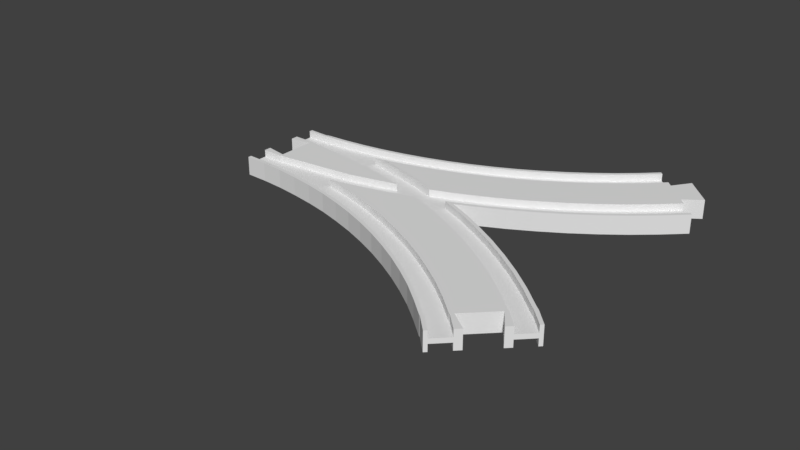 # Source: eight_L.blend  (saved by Blender 2.78.0; exported with 4.5.12 LTS)
import bpy
from mathutils import Matrix  # noqa: F401  (used for matrix-valued properties, if any)

bpy.ops.wm.read_factory_settings(use_empty=True)
scene = bpy.context.scene
scene.name = 'Scene'

# ---- collections
col_collection_1 = bpy.data.collections.new('Collection 1'); scene.collection.children.link(col_collection_1)

# ---- world
world_world = bpy.data.worlds.new('World'); scene.world = world_world
world_world.color = (0.05088, 0.05088, 0.05088)
world_world.use_sun_shadow = False
world_world.sun_shadow_jitter_overblur = 0.0
world_world.cycles.sampling_method = 'MANUAL'

# ---- meshes
me_circle_005 = bpy.data.meshes.new('Circle.005')
me_circle_005.from_pydata([(88.1, -216.2, 1.0), (78.66, -219.9, 1.0), (78.66, -219.9, 4.0), (88.1, -216.2, 4.0), (86.29, -208.3, 1.0), (75.97, -212.3, 1.0), (88.36, -215.5, 1.0), (67.78, -223.4, 1.0), (67.78, -223.4, 4.0), (79.17, -221.3, 4.0), (87.37, -218.1, 4.0), (92.84, -205.4, 1.0), (86.29, -208.3, 4.0), (75.97, -212.3, 4.0), (65.46, -215.8, 1.0), (56.74, -226.5, 1.0), (56.74, -226.5, 4.0), (68.22, -224.9, 4.0), (92.84, -205.4, 4.0), (65.46, -215.8, 4.0), (79.02, -190.8, 4.0), (69.56, -194.4, 4.0), (54.79, -218.7, 1.0), (45.55, -229.0, 1.0), (45.55, -229.0, 4.0), (57.1, -228.0, 4.0), (79.17, -221.3, 0.0), (87.37, -218.1, 0.0), (88.29, -186.7, 4.0), (93.03, -205.0, 4.0), (54.79, -218.7, 4.0), (59.94, -197.6, 4.0), (79.02, -190.8, 1.0), (69.56, -194.4, 1.0), (43.99, -221.2, 1.0), (34.26, -231.0, 1.0), (34.26, -231.0, 4.0), (45.85, -230.5, 4.0), (68.22, -224.9, 0.0), (97.34, -182.1, 4.0), (88.29, -186.7, 1.0), (43.99, -221.2, 4.0), (50.17, -200.3, 4.0), (59.94, -197.6, 1.0), (75.96, -183.4, 1.0), (66.87, -186.9, 1.0), (33.09, -223.1, 1.0), (22.89, -232.4, 1.0), (22.89, -232.4, 4.0), (34.48, -232.5, 4.0), (57.1, -228.0, 0.0), (106.2, -177.1, 4.0), (97.34, -182.1, 1.0), (84.86, -179.4, 1.0), (33.09, -223.1, 4.0), (40.28, -202.5, 4.0), (50.17, -200.3, 1.0), (57.62, -189.9, 1.0), (75.96, -183.4, 4.0), (66.87, -186.9, 4.0), (22.1, -224.4, 1.0), (11.46, -233.2, 1.0), (11.46, -233.2, 4.0), (23.03, -233.9, 4.0), (45.85, -230.5, 0.0), (110.4, -174.4, 4.0), (110.1, -174.9, 4.0), (106.2, -177.1, 1.0), (93.57, -175.1, 1.0), (84.86, -179.4, 4.0), (22.1, -224.4, 4.0), (30.3, -204.3, 4.0), (40.28, -202.5, 1.0), (48.23, -192.5, 1.0), (57.62, -189.9, 4.0), (75.38, -182.0, 4.0), (66.36, -185.5, 4.0), (11.06, -225.2, 1.0), (9.0, -233.5, 1.0), (9.0, -233.5, 4.0), (11.53, -234.7, 4.0), (34.48, -232.5, 0.0), (110.4, -174.4, 1.0), (102.0, -170.2, 1.0), (93.57, -175.1, 4.0), (84.22, -178.1, 4.0), (11.06, -225.2, 4.0), (20.24, -205.5, 4.0), (30.3, -204.3, 1.0), (38.72, -194.7, 1.0), (48.23, -192.5, 4.0), (57.18, -188.5, 4.0), (9.0, -225.5, 1.0), (0.2499, -233.5, 1.0), (0.2499, -233.5, 4.0), (9.0, -235.0, 4.0), (23.03, -233.9, 0.0), (110.3, -165.0, 1.0), (102.0, -170.2, 4.0), (92.86, -173.7, 4.0), (9.0, -225.5, 4.0), (10.13, -206.2, 4.0), (20.24, -205.5, 1.0), (29.12, -196.3, 1.0), (38.72, -194.7, 4.0), (47.86, -191.1, 4.0), (75.38, -182.0, 0.0), (66.36, -185.5, 0.0), (0.25, -225.5, 1.0), (0.2499, -235.0, 4.0), (0.25, -225.5, 4.0), (0.25, -222.5, 4.0), (0.25, -222.5, 0.0), (0.2499, -235.0, 0.0), (11.53, -234.7, 0.0), (118.2, -159.4, 1.0), (116.7, -165.5, 1.0), (110.3, -165.0, 4.0), (101.3, -169.0, 4.0), (84.22, -178.1, 0.0), (9.0, -206.5, 4.0), (9.25, -208.0, 4.0), (9.25, -224.0, 4.0), (10.13, -206.2, 1.0), (19.45, -197.5, 1.0), (29.12, -196.3, 4.0), (38.43, -193.2, 4.0), (57.18, -188.5, 0.0), (9.0, -235.0, 0.0), (9.25, -224.0, 0.0), (125.9, -153.4, 1.0), (118.2, -159.4, 4.0), (109.4, -163.8, 4.0), (92.86, -173.7, 0.0), (9.0, -206.5, 1.0), (0.25, -206.5, 4.0), (0.25, -209.5, 4.0), (9.25, -208.0, 0.0), (9.739, -198.2, 1.0), (19.45, -197.5, 4.0), (28.9, -194.9, 4.0), (47.86, -191.1, 0.0), (127.6, -151.9, 1.0), (125.9, -153.4, 4.0), (117.3, -158.2, 4.0), (101.3, -169.0, 0.0), (9.0, -198.5, 1.0), (0.25, -206.5, 1.0), (0.25, -198.5, 1.0), (0.25, -198.5, 4.0), (0.25, -197.0, 4.0), (0.25, -197.0, 0.0), (0.25, -209.5, 0.0), (9.739, -198.2, 4.0), (19.31, -196.0, 4.0), (38.43, -193.2, 0.0), (127.6, -151.9, 4.0), (125.0, -152.3, 4.0), (109.4, -163.8, 0.0), (9.0, -198.5, 4.0), (9.0, -197.0, 4.0), (9.0, -197.0, 0.0), (9.665, -196.8, 4.0), (28.9, -194.9, 0.0), (132.3, -146.0, 4.0), (131.3, -147.7, 4.0), (117.3, -158.2, 0.0), (9.665, -196.8, 0.0), (19.31, -196.0, 0.0), (139.1, -139.5, 4.0), (132.9, -145.7, 4.0), (139.1, -139.5, 4.0), (125.0, -152.3, 0.0), (139.1, -139.5, 0.0), (139.1, -139.5, 0.0), (132.3, -146.0, 0.0)], [], [(0, 1, 2, 3), (1, 7, 8, 2), (5, 4, 12, 13), (7, 15, 16, 8), (18, 12, 4, 11), (14, 5, 13, 19), (15, 23, 24, 16), (2, 8, 16, 24, 36, 48, 62, 79, 94, 109, 95, 80, 63, 49, 37, 25, 17, 9, 10, 3), (166, 158, 132, 144), (22, 14, 19, 30), (114, 96, 63, 80), (32, 33, 21, 20), (23, 35, 36, 24), (162, 160, 150, 149, 159, 153, 139, 125, 104, 90, 74, 59, 58, 69, 84, 98, 117, 131, 143, 156, 165, 170, 171, 169, 164, 157, 144, 132, 118, 99, 85, 75, 76, 91, 105, 126, 140, 154), (40, 32, 20, 28), (34, 22, 30, 41), (55, 71, 87, 101, 120, 135, 136, 121, 122, 111, 110, 100, 86, 70, 54, 41, 30, 19, 13, 12, 18, 29, 66, 65, 51, 39, 28, 20, 21, 31, 42), (33, 43, 31, 21), (133, 119, 85, 99), (35, 47, 48, 36), (9, 26, 27, 10), (52, 40, 28, 39), (46, 34, 41, 54), (43, 56, 42, 31), (145, 133, 99, 118), (45, 44, 58, 59), (47, 61, 62, 48), (50, 38, 17, 25), (155, 163, 140, 126), (67, 52, 39, 51), (44, 53, 69, 58), (60, 46, 54, 70), (56, 72, 55, 42), (95, 109, 113, 128), (57, 45, 59, 74), (172, 166, 144, 157), (61, 78, 79, 62), (77, 92, 108, 93, 78, 61, 47, 35, 23, 15, 7, 1, 0, 6, 11, 4, 5, 14, 22, 34, 46, 60), (82, 67, 51, 65), (53, 68, 84, 69), (77, 60, 70, 86), (64, 50, 25, 37), (72, 88, 71, 55), (73, 57, 74, 90), (119, 106, 75, 85), (78, 93, 94, 79), (68, 83, 98, 84), (175, 172, 157, 164), (92, 77, 86, 100), (88, 102, 87, 71), (89, 73, 90, 104), (109, 94, 93, 108, 110, 111, 112, 113), (83, 97, 117, 98), (127, 141, 105, 91), (108, 92, 100, 110), (102, 123, 101, 87), (103, 89, 104, 125), (107, 127, 91, 76), (141, 155, 126, 105), (106, 107, 76, 75), (111, 122, 129, 112), (97, 115, 131, 117), (163, 168, 154, 140), (123, 134, 120, 101), (122, 121, 137, 129), (124, 103, 125, 139), (38, 26, 9, 17), (115, 130, 143, 131), (81, 64, 37, 49), (167, 161, 160, 162), (134, 147, 135, 120), (135, 147, 148, 149, 150, 151, 152, 136), (121, 136, 152, 137), (138, 124, 139, 153), (156, 143, 130, 142), (161, 151, 150, 160), (89, 103, 124, 138, 146, 148, 147, 134, 123, 102, 88, 72, 56, 43, 33, 32, 40, 52, 67, 82, 116, 142, 130, 115, 97, 83, 68, 53, 44, 45, 57, 73), (146, 138, 153, 159), (148, 146, 159, 149), (174, 175, 164, 169), (128, 114, 80, 95), (158, 145, 118, 132), (96, 81, 49, 63), (173, 174, 169, 171), (168, 167, 162, 154)])
me_circle_005.use_remesh_preserve_volume = False
me_circle_005.use_remesh_preserve_attributes = False
me_circle_005.use_mirror_vertex_groups = False
me_circle_005.update()
me_circle_003 = bpy.data.meshes.new('Circle.003')
me_circle_003.from_pydata([(88.64, -1.526e-05, 1.0), (90.59, -0.8204, 1.0), (90.59, -0.8204, 4.0), (88.64, -1.526e-05, 4.0), (88.64, 0.0, 1.0), (88.64, 0.0, 4.0), (64.69, 0.0, 1.0), (43.99, -5.164, 1.0), (9.0, -9.497, 1.0), (0.25, -9.497, 1.0), (0.25, -17.51, 1.0), (0.25, -17.51, 1.0), (9.74, -17.75, 1.0), (17.19, -18.3, 1.0), (34.48, -16.46, 1.0), (45.24, -14.59, 1.0), (41.42, -13.73, 1.0), (45.55, -13.01, 1.0), (56.74, -10.5, 1.0), (67.78, -7.445, 1.0), (77.44, -4.253, 1.0), (79.61, -5.091, 1.0), (92.44, 0.0, 4.0), (64.69, 0.0, 4.0), (43.99, -5.164, 4.0), (9.0, -9.497, 4.0), (0.25, -9.497, 4.0), (0.25, -19.0, 4.0), (0.25, -17.51, 4.0), (0.25, -6.5, 4.0), (0.25, -6.5, 0.0), (0.25, -19.0, 0.0), (0.25, -17.51, 4.0), (9.74, -17.75, 4.0), (34.48, -16.46, 0.0), (45.24, -14.59, 4.0), (41.42, -13.73, 4.0), (45.55, -13.01, 4.0), (56.74, -10.5, 4.0), (67.78, -7.445, 4.0), (77.44, -4.253, 4.0), (79.61, -5.091, 4.0), (79.17, -5.263, 0.0), (92.44, 0.0, 0.0), (9.25, 0.0, 4.0), (9.25, -8.0, 4.0), (0.25, -6.5, 4.0), (9.0, -19.0, 0.0), (9.0, -19.0, 4.0), (17.19, -18.3, 4.0), (0.25, -6.5, 0.0), (57.1, -11.96, 0.0), (79.17, -5.263, 4.0), (9.25, 0.0, 0.0), (9.25, -8.0, 0.0)], [], [(0, 1, 2, 3), (4, 0, 3, 5), (6, 7, 8, 9, 10, 11, 12, 13, 14, 15, 16, 17, 18, 19, 20, 21, 1, 0, 4), (2, 1, 21, 41, 52, 42, 43, 22), (5, 3, 2, 22), (7, 6, 23, 24), (7, 24, 25, 8), (9, 8, 25, 26), (27, 28, 10, 9, 26, 29, 30, 31), (32, 33, 49, 13, 12, 11, 10, 28), (14, 13, 49, 48, 47, 34), (14, 34, 42, 52, 35, 15), (16, 15, 35, 36), (36, 37, 17, 16), (38, 39, 40, 20, 19, 18, 17, 37), (21, 20, 40, 41), (44, 45, 46, 29, 26, 25, 24, 23), (47, 48, 27, 31), (48, 49, 33, 32, 28, 27), (30, 29, 46, 50), (39, 38, 37, 36, 35, 52, 41, 40), (53, 54, 45, 44), (46, 45, 54, 50), (51, 34, 42)])
me_circle_003.use_remesh_preserve_volume = False
me_circle_003.use_remesh_preserve_attributes = False
me_circle_003.use_mirror_vertex_groups = False
me_circle_003.update()
me_circle = bpy.data.meshes.new('Circle')
me_circle.from_pydata([(100.5, 3.562, 0.0), (110.8, 8.748, 0.0), (120.8, 14.43, 0.0), (130.6, 20.6, 0.0), (140.0, 27.25, 0.0), (149.1, 34.34, 0.0), (157.8, 41.88, 0.0), (166.0, 49.65, 0.0), (66.36, 30.53, 0.0), (75.38, 34.01, 0.0), (84.22, 37.92, 0.0), (92.86, 42.27, 0.0), (101.3, 47.04, 0.0), (109.4, 52.21, 0.0), (117.3, 57.78, 0.0), (125.0, 63.73, 0.0), (132.3, 70.04, 0.0), (139.1, 76.53, 0.0), (156.8, 42.99, 4.0), (164.9, 50.71, 4.0), (156.8, 42.99, 1.0), (99.83, 4.919, 1.0), (110.1, 10.07, 1.0), (120.0, 15.72, 1.0), (129.7, 21.85, 1.0), (139.1, 28.45, 1.0), (148.1, 35.5, 1.0), (164.9, 50.71, 1.0), (86.29, 7.668, 1.0), (96.41, 12.15, 1.0), (106.3, 17.13, 1.0), (115.9, 22.58, 1.0), (125.3, 28.51, 1.0), (134.3, 34.88, 1.0), (143.1, 41.69, 1.0), (151.4, 48.92, 1.0), (159.3, 56.37, 1.0), (69.56, 21.58, 1.0), (79.02, 25.23, 1.0), (88.29, 29.33, 1.0), (97.34, 33.89, 1.0), (106.2, 38.89, 1.0), (114.7, 44.31, 1.0), (123.0, 50.14, 1.0), (131.0, 56.38, 1.0), (138.7, 63.0, 1.0), (145.8, 69.81, 1.0), (66.87, 29.11, 1.0), (75.96, 32.62, 1.0), (84.86, 36.57, 1.0), (93.57, 40.95, 1.0), (102.0, 45.75, 1.0), (110.3, 50.96, 1.0), (118.2, 56.57, 1.0), (125.9, 62.57, 1.0), (133.3, 68.93, 1.0), (140.2, 75.47, 1.0), (99.83, 4.919, 4.0), (110.1, 10.07, 4.0), (120.0, 15.72, 4.0), (129.7, 21.85, 4.0), (139.1, 28.45, 4.0), (148.1, 35.5, 4.0), (100.5, 3.562, 4.0), (110.8, 8.748, 4.0), (120.8, 14.43, 4.0), (130.6, 20.6, 4.0), (140.0, 27.25, 4.0), (149.1, 34.34, 4.0), (157.8, 41.88, 4.0), (166.0, 49.65, 4.0), (86.29, 7.668, 4.0), (96.41, 12.15, 4.0), (106.3, 17.13, 4.0), (115.9, 22.58, 4.0), (125.3, 28.51, 4.0), (134.3, 34.88, 4.0), (143.1, 41.69, 4.0), (151.4, 48.92, 4.0), (159.3, 56.37, 4.0), (69.56, 21.58, 4.0), (79.02, 25.23, 4.0), (88.29, 29.33, 4.0), (97.34, 33.89, 4.0), (106.2, 38.89, 4.0), (114.7, 44.31, 4.0), (123.0, 50.14, 4.0), (131.0, 56.38, 4.0), (138.7, 63.0, 4.0), (145.8, 69.81, 4.0), (66.87, 29.11, 4.0), (75.96, 32.62, 4.0), (84.86, 36.57, 4.0), (93.57, 40.95, 4.0), (102.0, 45.75, 4.0), (110.3, 50.96, 4.0), (118.2, 56.57, 4.0), (125.9, 62.57, 4.0), (133.3, 68.93, 4.0), (140.2, 75.47, 4.0), (66.36, 30.53, 4.0), (75.38, 34.01, 4.0), (84.22, 37.92, 4.0), (92.86, 42.27, 4.0), (101.3, 47.04, 4.0), (109.4, 52.21, 4.0), (117.3, 57.78, 4.0), (125.0, 63.73, 4.0), (132.3, 70.04, 4.0), (139.1, 76.53, 4.0), (164.2, 64.15, 4.0), (153.3, 75.11, 4.0), (156.8, 58.85, 4.0), (148.0, 67.68, 4.0), (164.2, 64.15, 0.0), (153.3, 75.11, 0.0), (156.8, 58.85, 0.0), (148.0, 67.68, 0.0), (0.25, 19.01, 0.0), (9.665, 19.25, 0.0), (19.31, 19.96, 0.0), (28.9, 21.14, 0.0), (38.43, 22.8, 0.0), (47.86, 24.91, 0.0), (57.18, 27.49, 0.0), (50.17, 15.7, 1.0), (59.94, 18.4, 1.0), (19.45, 18.47, 1.0), (29.12, 19.66, 1.0), (38.72, 21.32, 1.0), (48.23, 23.46, 1.0), (57.62, 26.06, 1.0), (50.17, 15.7, 4.0), (59.94, 18.4, 4.0), (19.45, 18.47, 4.0), (29.12, 19.66, 4.0), (38.72, 21.32, 4.0), (48.23, 23.46, 4.0), (57.62, 26.06, 4.0), (0.25, 19.01, 4.0), (9.665, 19.25, 4.0), (19.31, 19.96, 4.0), (28.9, 21.14, 4.0), (38.43, 22.8, 4.0), (47.86, 24.91, 4.0), (57.18, 27.49, 4.0), (9.0, 19.01, 0.0), (9.0, 19.01, 4.0), (11.53, 18.72, 4.0), (0.25, 19.0, 4.0), (0.25, 19.0, 3.977), (0.25, 19.0, 0.0), (79.17, 5.263, 4.0), (79.61, 5.091, 4.0), (79.61, 5.091, 1.0), (89.93, 1.111, 1.0), (45.85, 14.48, 4.0), (45.24, 14.59, 4.0), (45.24, 14.59, 1.0), (34.48, 16.46, 1.0), (17.19, 18.3, 4.0), (17.19, 18.3, 1.0), (0.25, 19.0, 0.0), (90.59, 0.8204, 1.0), (92.44, 6.02e-06, 4.0), (92.44, 6.199e-06, 0.0), (90.59, 0.8204, 4.0)], [], [(20, 26, 62, 18), (26, 25, 61, 62), (25, 24, 60, 61), (24, 23, 59, 60), (23, 22, 58, 59), (22, 21, 57, 58), (21, 163, 166, 57), (15, 107, 108, 16), (10, 102, 103, 11), (12, 104, 105, 13), (38, 37, 80, 81), (35, 36, 79, 78), (34, 35, 78, 77), (33, 34, 77, 76), (32, 33, 76, 75), (31, 32, 75, 74), (30, 31, 74, 73), (29, 30, 73, 72), (28, 29, 72, 71), (124, 145, 100, 8), (55, 56, 99, 98), (54, 55, 98, 97), (53, 54, 97, 96), (52, 53, 96, 95), (51, 52, 95, 94), (50, 51, 94, 93), (49, 50, 93, 92), (48, 49, 92, 91), (47, 48, 91, 90), (130, 129, 128, 127, 161, 159, 158, 125, 126, 37, 38, 39, 40, 41, 42, 43, 44, 45, 46, 56, 55, 54, 53, 52, 51, 50, 49, 48, 47, 131), (118, 139, 147, 146), (6, 69, 68, 5), (13, 105, 106, 14), (4, 67, 66, 3), (11, 103, 104, 12), (7, 70, 69, 6), (122, 143, 144, 123), (120, 141, 142, 121), (20, 18, 19, 27), (2, 65, 64, 1), (14, 106, 107, 15), (8, 100, 101, 9), (9, 101, 102, 10), (80, 133, 132, 157, 156, 152, 153, 71, 72, 73, 74, 75, 76, 77, 78, 79, 112, 110, 111, 113, 89, 88, 87, 86, 85, 84, 83, 82, 81), (16, 108, 109, 17), (39, 38, 81, 82), (40, 39, 82, 83), (41, 40, 83, 84), (42, 41, 84, 85), (43, 42, 85, 86), (44, 43, 86, 87), (45, 44, 87, 88), (46, 45, 88, 89), (164, 165, 0, 63), (34, 33, 32, 31, 30, 29, 28, 154, 155, 163, 21, 22, 23, 24, 25, 26, 20, 27, 36, 35), (112, 116, 114, 110), (111, 115, 117, 113), (110, 114, 115, 111), (46, 89, 113, 117, 17, 109, 99, 56), (27, 19, 70, 7, 116, 112, 79, 36), (37, 126, 133, 80), (126, 125, 132, 133), (125, 158, 157, 132), (119, 140, 141, 120), (131, 47, 90, 138), (130, 131, 138, 137), (129, 130, 137, 136), (128, 129, 136, 135), (127, 128, 135, 134), (123, 144, 145, 124), (5, 68, 67, 4), (3, 66, 65, 2), (103, 102, 101, 100, 145, 144, 143, 142, 141, 140, 147, 139, 149, 148, 160, 134, 135, 136, 137, 138, 90, 91, 92, 93, 94, 95, 96, 97, 98, 99, 109, 108, 107, 106, 105, 104), (119, 146, 147, 140), (60, 59, 58, 57, 166, 164, 63, 64, 65, 66, 67, 68, 69, 70, 19, 18, 62, 61), (1, 64, 63, 0), (153, 154, 28, 71), (151, 150, 149, 139, 118, 162), (160, 161, 127, 134), (121, 142, 143, 122)])
me_circle.use_remesh_preserve_volume = False
me_circle.use_remesh_preserve_attributes = False
me_circle.use_mirror_vertex_groups = False
me_circle.update()

# ---- objects
ob_eight_l_b = bpy.data.objects.new('eight_L_B', me_circle_005)
ob_eight_l_a = bpy.data.objects.new('eight_L_A', me_circle_003)
ob_eight_l_ab = bpy.data.objects.new('eight_L_ab', me_circle)

# ---- transforms, parenting, visibility, modifiers, constraints
ob_eight_l_b.location = (0.0, -216.0, 0.0)
ob_eight_l_b.rotation_euler = (0.0, 0.0, 2.356)
ob_eight_l_b.lineart.crease_threshold = 0.0
_m = ob_eight_l_b.modifiers.new('Mirror', 'MIRROR')
_m.use_axis = (False, False, True)
ob_eight_l_a.location = (0.0, 0.0, 0.0)
ob_eight_l_a.lineart.crease_threshold = 0.0
_m = ob_eight_l_a.modifiers.new('Mirror', 'MIRROR')
_m.use_axis = (False, True, True)
ob_eight_l_ab.location = (0.0, 0.0, 0.0)
ob_eight_l_ab.lineart.crease_threshold = 0.0
_m = ob_eight_l_ab.modifiers.new('Mirror', 'MIRROR')
_m.use_axis = (False, False, True)

# ---- collection membership
col_collection_1.objects.link(ob_eight_l_b)
col_collection_1.objects.link(ob_eight_l_a)
col_collection_1.objects.link(ob_eight_l_ab)

# ---- scene / render settings (as saved in the file)
scene.frame_start = 1; scene.frame_end = 250; scene.frame_set(11)
scene.render.engine = 'BLENDER_EEVEE_NEXT'
scene.render.resolution_percentage = 50
scene.render.dither_intensity = 0.0
scene.cycles.use_denoising = False
scene.cycles.samples = 128
scene.cycles.sampling_pattern = 'TABULATED_SOBOL'
scene.cycles.light_sampling_threshold = 0.0
scene.cycles.use_adaptive_sampling = False
scene.cycles.use_light_tree = False
scene.cycles.blur_glossy = 0.0
scene.cycles.sample_clamp_indirect = 0.0
scene.view_settings.view_transform = 'Standard'
scene.unit_settings.scale_length = 0.001
bpy.context.view_layer.update()

# ---- added for rendering (the .blend has no active camera and no usable light): camera, sun
cam_auto = bpy.data.cameras.new('AutoCamera')
cam_auto.lens = 50.0
cam_auto.sensor_width = 36.0
cam_auto.clip_end = 4142.03
ob_auto_camera = bpy.data.objects.new('AutoCamera', cam_auto)
scene.collection.objects.link(ob_auto_camera)
ob_auto_camera.location = (319.133, -303.553, 188.811)
ob_auto_camera.rotation_euler = (1.09748, -7.21219e-08, 0.694738)
scene.camera = ob_auto_camera
light_auto_sun = bpy.data.lights.new('AutoSun', 'SUN')
light_auto_sun.energy = 3.0
light_auto_sun.angle = 0.0523599
ob_auto_sun = bpy.data.objects.new('AutoSun', light_auto_sun)
scene.collection.objects.link(ob_auto_sun)
ob_auto_sun.rotation_euler = (0.872665, 0.174533, 0.523599)
bpy.context.view_layer.update()
